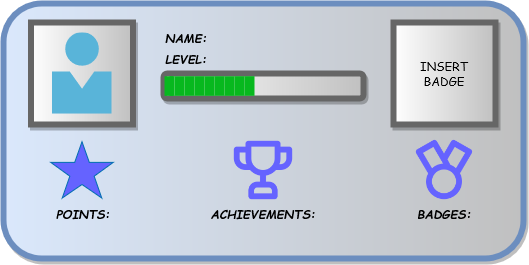

The diagram above was exported from draw.io. Its source (the exported page's mxGraphModel, read from the mxfile embedded in the PNG):
<mxGraphModel dx="156" dy="83" grid="1" gridSize="10" guides="1" tooltips="1" connect="1" arrows="1" fold="1" page="1" pageScale="1" pageWidth="850" pageHeight="1100" math="0" shadow="0">
  <root>
    <mxCell id="0" />
    <mxCell id="1" parent="0" />
    <mxCell id="i22NhLRdaxAfYw5JqORR-1" value="" style="rounded=1;whiteSpace=wrap;html=1;fillColor=#dae8fc;strokeColor=#6c8ebf;gradientDirection=east;gradientColor=#c0c0c0;strokeWidth=6;glass=0;shadow=1;" parent="1" vertex="1">
      <mxGeometry x="210" y="190" width="520" height="255" as="geometry" />
    </mxCell>
    <mxCell id="i22NhLRdaxAfYw5JqORR-2" value="LEVEL:" style="text;html=1;align=center;verticalAlign=middle;whiteSpace=wrap;rounded=0;shadow=1;glass=0;sketch=0;strokeWidth=6;fontStyle=3;labelBackgroundColor=none;fontFamily=Comic Sans MS;labelBorderColor=none;" parent="1" vertex="1">
      <mxGeometry x="362.5" y="230" width="60" height="30" as="geometry" />
    </mxCell>
    <mxCell id="i22NhLRdaxAfYw5JqORR-3" value="" style="rounded=0;whiteSpace=wrap;html=1;shadow=1;glass=0;labelBackgroundColor=none;labelBorderColor=none;sketch=0;strokeWidth=6;fontFamily=Comic Sans MS;gradientColor=#c0c0c0;gradientDirection=east;fontColor=#000000;strokeColor=#666666;" parent="1" vertex="1">
      <mxGeometry x="237.5" y="209" width="102" height="102" as="geometry" />
    </mxCell>
    <mxCell id="i22NhLRdaxAfYw5JqORR-4" value="POINTS:" style="text;html=1;align=center;verticalAlign=middle;whiteSpace=wrap;rounded=0;shadow=1;glass=0;sketch=0;strokeWidth=6;fontStyle=3;labelBackgroundColor=none;fontFamily=Comic Sans MS;labelBorderColor=none;" parent="1" vertex="1">
      <mxGeometry x="259.75" y="384.5" width="60" height="30" as="geometry" />
    </mxCell>
    <mxCell id="i22NhLRdaxAfYw5JqORR-10" value="ACHIEVEMENTS:" style="text;html=1;align=center;verticalAlign=middle;whiteSpace=wrap;rounded=0;shadow=1;glass=0;sketch=0;strokeWidth=6;fontStyle=3;labelBackgroundColor=none;fontFamily=Comic Sans MS;labelBorderColor=none;" parent="1" vertex="1">
      <mxGeometry x="440" y="384.5" width="60" height="30" as="geometry" />
    </mxCell>
    <mxCell id="i22NhLRdaxAfYw5JqORR-11" value="BADGES:" style="text;html=1;align=center;verticalAlign=middle;whiteSpace=wrap;rounded=0;shadow=1;glass=0;sketch=0;strokeWidth=6;fontStyle=3;labelBackgroundColor=none;fontFamily=Comic Sans MS;labelBorderColor=none;" parent="1" vertex="1">
      <mxGeometry x="621" y="384.5" width="60" height="30" as="geometry" />
    </mxCell>
    <mxCell id="i22NhLRdaxAfYw5JqORR-15" value="" style="rounded=1;whiteSpace=wrap;html=1;shadow=1;glass=0;labelBackgroundColor=none;labelBorderColor=none;sketch=0;strokeColor=#666666;strokeWidth=6;fontFamily=Comic Sans MS;fontColor=#000000;gradientColor=#c0c0c0;gradientDirection=east;" parent="1" vertex="1">
      <mxGeometry x="370" y="260" width="200" height="25" as="geometry" />
    </mxCell>
    <mxCell id="i22NhLRdaxAfYw5JqORR-16" value="" style="sketch=0;aspect=fixed;html=1;points=[];align=center;image;fontSize=12;image=img/lib/mscae/Person.svg;rounded=1;shadow=1;glass=0;labelBackgroundColor=none;labelBorderColor=none;strokeColor=#666666;strokeWidth=6;fontFamily=Comic Sans MS;fontColor=#000000;gradientColor=#c0c0c0;gradientDirection=east;" parent="1" vertex="1">
      <mxGeometry x="258.5" y="219.46" width="60" height="81.08" as="geometry" />
    </mxCell>
    <mxCell id="TKBEVjeVJTdVIBR31xMA-2" value="NAME:" style="text;html=1;align=center;verticalAlign=middle;whiteSpace=wrap;rounded=0;shadow=1;glass=0;sketch=0;strokeWidth=6;fontStyle=3;labelBackgroundColor=none;fontFamily=Comic Sans MS;labelBorderColor=none;" vertex="1" parent="1">
      <mxGeometry x="362.5" y="209" width="60" height="30" as="geometry" />
    </mxCell>
    <mxCell id="TKBEVjeVJTdVIBR31xMA-3" value="" style="verticalLabelPosition=bottom;verticalAlign=top;html=1;shape=mxgraph.basic.star;fillColor=#6563ff;strokeColor=#006EAF;fontColor=#ffffff;" vertex="1" parent="1">
      <mxGeometry x="257.25" y="328.25" width="62.5" height="56.25" as="geometry" />
    </mxCell>
    <mxCell id="TKBEVjeVJTdVIBR31xMA-9" value="" style="shape=image;html=1;verticalAlign=top;verticalLabelPosition=bottom;labelBackgroundColor=#ffffff;imageAspect=0;aspect=fixed;image=https://cdn1.iconfinder.com/data/icons/unicons-line-vol-6/24/trophy-128.png;imageBackground=none;" vertex="1" parent="1">
      <mxGeometry x="435" y="322.12" width="70" height="70" as="geometry" />
    </mxCell>
    <mxCell id="TKBEVjeVJTdVIBR31xMA-16" value="" style="shape=image;html=1;verticalAlign=top;verticalLabelPosition=bottom;labelBackgroundColor=#ffffff;imageAspect=0;aspect=fixed;image=https://cdn1.iconfinder.com/data/icons/unicons-line-vol-4/24/medal-128.png;fillColor=#6563ff;" vertex="1" parent="1">
      <mxGeometry x="615.25" y="320.62" width="71.5" height="71.5" as="geometry" />
    </mxCell>
    <mxCell id="TKBEVjeVJTdVIBR31xMA-20" value="&lt;div&gt;INSERT &lt;br&gt;&lt;/div&gt;&lt;div&gt;BADGE&lt;/div&gt;" style="rounded=0;whiteSpace=wrap;html=1;shadow=1;glass=0;labelBackgroundColor=none;labelBorderColor=none;sketch=0;strokeWidth=6;fontFamily=Comic Sans MS;gradientColor=#c0c0c0;gradientDirection=east;fontColor=#000000;strokeColor=#666666;" vertex="1" parent="1">
      <mxGeometry x="600" y="209" width="102" height="102" as="geometry" />
    </mxCell>
    <mxCell id="TKBEVjeVJTdVIBR31xMA-25" value="" style="rounded=0;whiteSpace=wrap;html=1;fillColor=#07b81e;strokeColor=none;fontColor=#ffffff;gradientColor=none;fillStyle=solid;" vertex="1" parent="1">
      <mxGeometry x="371" y="262.75" width="9" height="19.6" as="geometry" />
    </mxCell>
    <mxCell id="TKBEVjeVJTdVIBR31xMA-26" value="" style="rounded=0;whiteSpace=wrap;html=1;fillColor=#07b81e;strokeColor=none;fontColor=#ffffff;gradientColor=none;fillStyle=solid;" vertex="1" parent="1">
      <mxGeometry x="376" y="262.75" width="5" height="19.6" as="geometry" />
    </mxCell>
    <mxCell id="TKBEVjeVJTdVIBR31xMA-67" value="" style="rounded=0;whiteSpace=wrap;html=1;fillColor=#07b81e;strokeColor=none;fontColor=#ffffff;gradientColor=none;fillStyle=solid;" vertex="1" parent="1">
      <mxGeometry x="381" y="262.75" width="10" height="19.6" as="geometry" />
    </mxCell>
    <mxCell id="TKBEVjeVJTdVIBR31xMA-68" value="" style="rounded=0;whiteSpace=wrap;html=1;fillColor=#07b81e;strokeColor=none;fontColor=#ffffff;gradientColor=none;fillStyle=solid;" vertex="1" parent="1">
      <mxGeometry x="391" y="262.7" width="10" height="19.6" as="geometry" />
    </mxCell>
    <mxCell id="TKBEVjeVJTdVIBR31xMA-69" value="" style="rounded=0;whiteSpace=wrap;html=1;fillColor=#07b81e;strokeColor=none;fontColor=#ffffff;gradientColor=none;fillStyle=solid;" vertex="1" parent="1">
      <mxGeometry x="401" y="262.7" width="10" height="19.6" as="geometry" />
    </mxCell>
    <mxCell id="TKBEVjeVJTdVIBR31xMA-70" value="" style="rounded=0;whiteSpace=wrap;html=1;fillColor=#07b81e;strokeColor=none;fontColor=#ffffff;gradientColor=none;fillStyle=solid;" vertex="1" parent="1">
      <mxGeometry x="411" y="262.75" width="10" height="19.6" as="geometry" />
    </mxCell>
    <mxCell id="TKBEVjeVJTdVIBR31xMA-71" value="" style="rounded=0;whiteSpace=wrap;html=1;fillColor=#07b81e;strokeColor=none;fontColor=#ffffff;gradientColor=none;fillStyle=solid;" vertex="1" parent="1">
      <mxGeometry x="421" y="262.7" width="10" height="19.6" as="geometry" />
    </mxCell>
    <mxCell id="TKBEVjeVJTdVIBR31xMA-72" value="" style="rounded=0;whiteSpace=wrap;html=1;fillColor=#07b81e;strokeColor=none;fontColor=#ffffff;gradientColor=none;fillStyle=solid;" vertex="1" parent="1">
      <mxGeometry x="431" y="262.75" width="10" height="19.6" as="geometry" />
    </mxCell>
    <mxCell id="TKBEVjeVJTdVIBR31xMA-73" value="" style="rounded=0;whiteSpace=wrap;html=1;fillColor=#07b81e;strokeColor=none;fontColor=#ffffff;gradientColor=none;fillStyle=solid;" vertex="1" parent="1">
      <mxGeometry x="441" y="262.7" width="10" height="19.6" as="geometry" />
    </mxCell>
    <mxCell id="TKBEVjeVJTdVIBR31xMA-74" value="" style="rounded=0;whiteSpace=wrap;html=1;fillColor=#07b81e;strokeColor=none;fontColor=#ffffff;gradientColor=none;fillStyle=solid;" vertex="1" parent="1">
      <mxGeometry x="451" y="262.7" width="10" height="19.6" as="geometry" />
    </mxCell>
  </root>
</mxGraphModel>